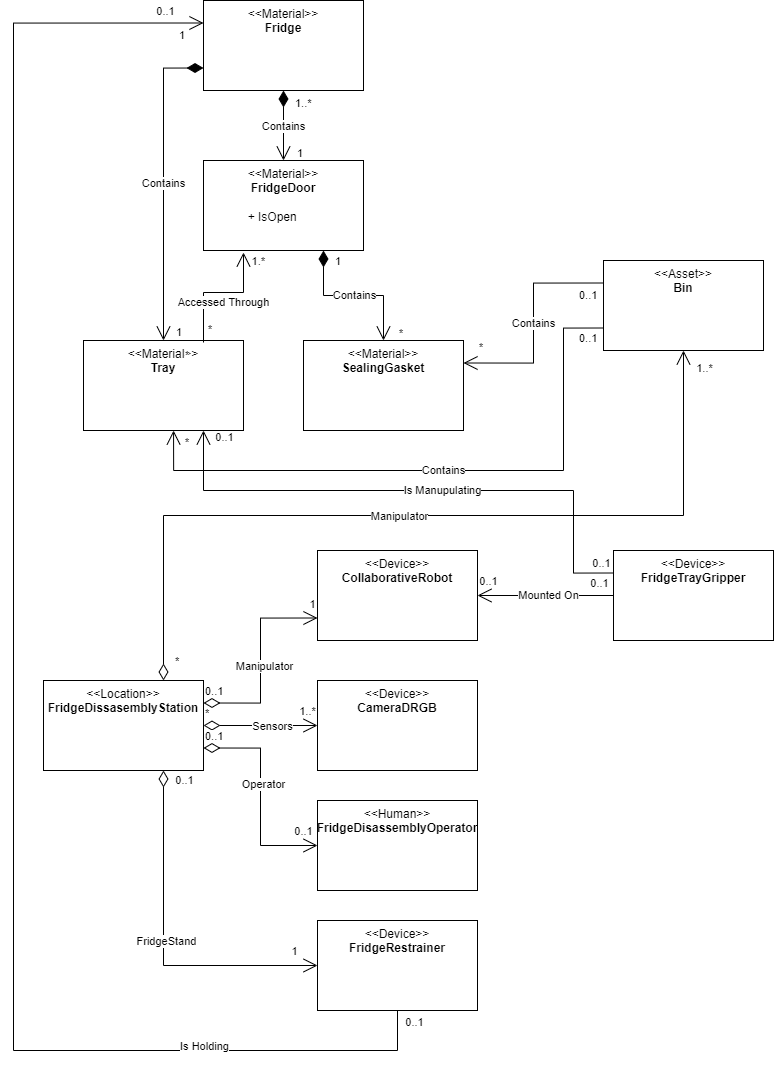

The diagram above was exported from draw.io. Its source (the exported page's mxGraphModel, read from the mxfile embedded in the PNG):
<mxGraphModel dx="453" dy="764" grid="1" gridSize="10" guides="1" tooltips="1" connect="1" arrows="1" fold="1" page="1" pageScale="1" pageWidth="827" pageHeight="1169" background="#FFFFFF" math="0" shadow="0">
  <root>
    <mxCell id="0" />
    <mxCell id="1" parent="0" />
    <mxCell id="g0vxwZhJh4n-zIle9TFg-7" value="" style="group;fillColor=default;strokeColor=default;rounded=0;fontStyle=1;spacingBottom=0;container=0;" parent="1" vertex="1" connectable="0">
      <mxGeometry x="320" y="430" width="160" height="90" as="geometry" />
    </mxCell>
    <mxCell id="g0vxwZhJh4n-zIle9TFg-21" value="0..1" style="endArrow=open;html=1;endSize=12;startArrow=diamondThin;startSize=14;startFill=0;edgeStyle=orthogonalEdgeStyle;align=left;verticalAlign=bottom;rounded=0;exitX=1;exitY=0.25;exitDx=0;exitDy=0;entryX=0;entryY=0.75;entryDx=0;entryDy=0;" parent="1" source="g0vxwZhJh4n-zIle9TFg-19" target="g0vxwZhJh4n-zIle9TFg-11" edge="1">
      <mxGeometry x="-1" y="3" relative="1" as="geometry">
        <mxPoint x="240" y="800" as="sourcePoint" />
        <mxPoint x="400" y="800" as="targetPoint" />
      </mxGeometry>
    </mxCell>
    <mxCell id="g0vxwZhJh4n-zIle9TFg-46" value="Manipulator" style="edgeLabel;html=1;align=center;verticalAlign=middle;resizable=0;points=[];" parent="g0vxwZhJh4n-zIle9TFg-21" vertex="1" connectable="0">
      <mxGeometry x="-0.0579" y="-3" relative="1" as="geometry">
        <mxPoint as="offset" />
      </mxGeometry>
    </mxCell>
    <mxCell id="g0vxwZhJh4n-zIle9TFg-65" value="1" style="edgeLabel;html=1;align=center;verticalAlign=middle;resizable=0;points=[];fontColor=none;" parent="g0vxwZhJh4n-zIle9TFg-21" vertex="1" connectable="0">
      <mxGeometry x="0.839" y="-2" relative="1" as="geometry">
        <mxPoint x="10" y="-16" as="offset" />
      </mxGeometry>
    </mxCell>
    <mxCell id="g0vxwZhJh4n-zIle9TFg-22" value="*" style="endArrow=open;html=1;endSize=12;startArrow=diamondThin;startSize=14;startFill=0;edgeStyle=orthogonalEdgeStyle;align=left;verticalAlign=bottom;rounded=0;exitX=1;exitY=0.5;exitDx=0;exitDy=0;entryX=0;entryY=0.5;entryDx=0;entryDy=0;" parent="1" source="g0vxwZhJh4n-zIle9TFg-19" target="g0vxwZhJh4n-zIle9TFg-15" edge="1">
      <mxGeometry x="-1" y="3" relative="1" as="geometry">
        <mxPoint x="240" y="850" as="sourcePoint" />
        <mxPoint x="400" y="850" as="targetPoint" />
      </mxGeometry>
    </mxCell>
    <mxCell id="g0vxwZhJh4n-zIle9TFg-47" value="Sensors" style="edgeLabel;html=1;align=center;verticalAlign=middle;resizable=0;points=[];" parent="g0vxwZhJh4n-zIle9TFg-22" vertex="1" connectable="0">
      <mxGeometry x="0.2154" relative="1" as="geometry">
        <mxPoint as="offset" />
      </mxGeometry>
    </mxCell>
    <mxCell id="g0vxwZhJh4n-zIle9TFg-67" value="1..*" style="edgeLabel;html=1;align=center;verticalAlign=middle;resizable=0;points=[];fontColor=none;" parent="g0vxwZhJh4n-zIle9TFg-22" vertex="1" connectable="0">
      <mxGeometry x="0.8082" y="3" relative="1" as="geometry">
        <mxPoint y="-12" as="offset" />
      </mxGeometry>
    </mxCell>
    <mxCell id="g0vxwZhJh4n-zIle9TFg-27" value="0..1" style="endArrow=open;html=1;endSize=12;startArrow=diamondThin;startSize=14;startFill=0;edgeStyle=orthogonalEdgeStyle;align=left;verticalAlign=bottom;rounded=0;exitX=0.75;exitY=1;exitDx=0;exitDy=0;entryX=0;entryY=0.5;entryDx=0;entryDy=0;" parent="1" source="g0vxwZhJh4n-zIle9TFg-19" target="g0vxwZhJh4n-zIle9TFg-24" edge="1">
      <mxGeometry x="-1" y="3" relative="1" as="geometry">
        <mxPoint x="230" y="825" as="sourcePoint" />
        <mxPoint x="344" y="825" as="targetPoint" />
      </mxGeometry>
    </mxCell>
    <mxCell id="g0vxwZhJh4n-zIle9TFg-49" value="FridgeStand" style="edgeLabel;html=1;align=center;verticalAlign=middle;resizable=0;points=[];" parent="g0vxwZhJh4n-zIle9TFg-27" vertex="1" connectable="0">
      <mxGeometry x="0.1135" y="2" relative="1" as="geometry">
        <mxPoint y="-24" as="offset" />
      </mxGeometry>
    </mxCell>
    <mxCell id="g0vxwZhJh4n-zIle9TFg-68" value="1" style="edgeLabel;html=1;align=center;verticalAlign=middle;resizable=0;points=[];fontColor=none;" parent="g0vxwZhJh4n-zIle9TFg-27" vertex="1" connectable="0">
      <mxGeometry x="0.8706" y="2" relative="1" as="geometry">
        <mxPoint y="-13" as="offset" />
      </mxGeometry>
    </mxCell>
    <mxCell id="g0vxwZhJh4n-zIle9TFg-92" value="0..1" style="edgeLabel;html=1;align=center;verticalAlign=middle;resizable=0;points=[];fontColor=none;" parent="g0vxwZhJh4n-zIle9TFg-27" vertex="1" connectable="0">
      <mxGeometry x="-0.9083" y="4" relative="1" as="geometry">
        <mxPoint x="16" y="-6" as="offset" />
      </mxGeometry>
    </mxCell>
    <mxCell id="g0vxwZhJh4n-zIle9TFg-29" value="Contains" style="endArrow=open;html=1;endSize=12;startArrow=diamondThin;startSize=14;startFill=1;edgeStyle=orthogonalEdgeStyle;rounded=0;exitX=0;exitY=0.75;exitDx=0;exitDy=0;entryX=0.5;entryY=0;entryDx=0;entryDy=0;" parent="1" source="g0vxwZhJh4n-zIle9TFg-51" target="g0vxwZhJh4n-zIle9TFg-5" edge="1">
      <mxGeometry relative="1" as="geometry">
        <mxPoint x="340" y="540" as="sourcePoint" />
        <mxPoint x="500" y="540" as="targetPoint" />
      </mxGeometry>
    </mxCell>
    <mxCell id="g0vxwZhJh4n-zIle9TFg-30" value="*" style="edgeLabel;resizable=0;html=1;align=left;verticalAlign=top;" parent="g0vxwZhJh4n-zIle9TFg-29" connectable="0" vertex="1">
      <mxGeometry x="-1" relative="1" as="geometry">
        <mxPoint x="10" as="offset" />
      </mxGeometry>
    </mxCell>
    <mxCell id="g0vxwZhJh4n-zIle9TFg-31" value="1" style="edgeLabel;resizable=0;html=1;align=right;verticalAlign=top;" parent="g0vxwZhJh4n-zIle9TFg-29" connectable="0" vertex="1">
      <mxGeometry x="1" relative="1" as="geometry">
        <mxPoint x="19" y="-21" as="offset" />
      </mxGeometry>
    </mxCell>
    <mxCell id="g0vxwZhJh4n-zIle9TFg-33" value="Contains" style="endArrow=open;html=1;endSize=12;startArrow=diamondThin;startSize=14;startFill=1;edgeStyle=orthogonalEdgeStyle;rounded=0;exitX=0.75;exitY=1;exitDx=0;exitDy=0;entryX=0.5;entryY=0;entryDx=0;entryDy=0;" parent="1" source="g0vxwZhJh4n-zIle9TFg-1" target="g0vxwZhJh4n-zIle9TFg-8" edge="1">
      <mxGeometry relative="1" as="geometry">
        <mxPoint x="270" y="350" as="sourcePoint" />
        <mxPoint x="190" y="440" as="targetPoint" />
      </mxGeometry>
    </mxCell>
    <mxCell id="g0vxwZhJh4n-zIle9TFg-34" value="1" style="edgeLabel;resizable=0;html=1;align=left;verticalAlign=top;" parent="g0vxwZhJh4n-zIle9TFg-33" connectable="0" vertex="1">
      <mxGeometry x="-1" relative="1" as="geometry">
        <mxPoint x="10" y="-2" as="offset" />
      </mxGeometry>
    </mxCell>
    <mxCell id="g0vxwZhJh4n-zIle9TFg-35" value="*" style="edgeLabel;resizable=0;html=1;align=right;verticalAlign=top;" parent="g0vxwZhJh4n-zIle9TFg-33" connectable="0" vertex="1">
      <mxGeometry x="1" relative="1" as="geometry">
        <mxPoint x="20" y="-20" as="offset" />
      </mxGeometry>
    </mxCell>
    <mxCell id="g0vxwZhJh4n-zIle9TFg-42" value="Contains" style="endArrow=open;html=1;endSize=12;startArrow=none;startSize=14;startFill=0;edgeStyle=orthogonalEdgeStyle;rounded=0;exitX=0;exitY=0.75;exitDx=0;exitDy=0;entryX=0.567;entryY=1.167;entryDx=0;entryDy=0;entryPerimeter=0;" parent="1" source="g0vxwZhJh4n-zIle9TFg-37" edge="1">
      <mxGeometry x="-0.012" relative="1" as="geometry">
        <mxPoint x="360" y="360" as="sourcePoint" />
        <mxPoint x="190.04999999999995" y="520.01" as="targetPoint" />
        <Array as="points">
          <mxPoint x="580" y="418" />
          <mxPoint x="580" y="560" />
          <mxPoint x="190" y="560" />
        </Array>
        <mxPoint as="offset" />
      </mxGeometry>
    </mxCell>
    <mxCell id="g0vxwZhJh4n-zIle9TFg-43" value="0..1" style="edgeLabel;resizable=0;html=1;align=left;verticalAlign=top;" parent="g0vxwZhJh4n-zIle9TFg-42" connectable="0" vertex="1">
      <mxGeometry x="-1" relative="1" as="geometry">
        <mxPoint x="-26" y="-3" as="offset" />
      </mxGeometry>
    </mxCell>
    <mxCell id="g0vxwZhJh4n-zIle9TFg-44" value="*" style="edgeLabel;resizable=0;html=1;align=right;verticalAlign=top;" parent="g0vxwZhJh4n-zIle9TFg-42" connectable="0" vertex="1">
      <mxGeometry x="1" relative="1" as="geometry">
        <mxPoint x="16" as="offset" />
      </mxGeometry>
    </mxCell>
    <mxCell id="g0vxwZhJh4n-zIle9TFg-39" value="Contains" style="endArrow=open;html=1;endSize=12;startArrow=none;startSize=14;startFill=0;edgeStyle=orthogonalEdgeStyle;rounded=0;exitX=0;exitY=0.25;exitDx=0;exitDy=0;entryX=1;entryY=0.25;entryDx=0;entryDy=0;" parent="1" source="g0vxwZhJh4n-zIle9TFg-37" target="g0vxwZhJh4n-zIle9TFg-8" edge="1">
      <mxGeometry relative="1" as="geometry">
        <mxPoint x="350" y="350" as="sourcePoint" />
        <mxPoint x="410" y="440" as="targetPoint" />
      </mxGeometry>
    </mxCell>
    <mxCell id="g0vxwZhJh4n-zIle9TFg-40" value="0..1" style="edgeLabel;resizable=0;html=1;align=left;verticalAlign=top;" parent="g0vxwZhJh4n-zIle9TFg-39" connectable="0" vertex="1">
      <mxGeometry x="-1" relative="1" as="geometry">
        <mxPoint x="-26" y="-1" as="offset" />
      </mxGeometry>
    </mxCell>
    <mxCell id="g0vxwZhJh4n-zIle9TFg-41" value="*" style="edgeLabel;resizable=0;html=1;align=right;verticalAlign=top;" parent="g0vxwZhJh4n-zIle9TFg-39" connectable="0" vertex="1">
      <mxGeometry x="1" relative="1" as="geometry">
        <mxPoint x="20" y="-29" as="offset" />
      </mxGeometry>
    </mxCell>
    <mxCell id="g0vxwZhJh4n-zIle9TFg-52" value="Contains" style="endArrow=open;html=1;endSize=12;startArrow=diamondThin;startSize=14;startFill=1;edgeStyle=orthogonalEdgeStyle;rounded=0;exitX=0.5;exitY=1;exitDx=0;exitDy=0;" parent="1" source="g0vxwZhJh4n-zIle9TFg-51" edge="1">
      <mxGeometry relative="1" as="geometry">
        <mxPoint x="350" y="350" as="sourcePoint" />
        <mxPoint x="300" y="250" as="targetPoint" />
      </mxGeometry>
    </mxCell>
    <mxCell id="g0vxwZhJh4n-zIle9TFg-53" value="1..*" style="edgeLabel;resizable=0;html=1;align=left;verticalAlign=top;" parent="g0vxwZhJh4n-zIle9TFg-52" connectable="0" vertex="1">
      <mxGeometry x="-1" relative="1" as="geometry">
        <mxPoint x="10" as="offset" />
      </mxGeometry>
    </mxCell>
    <mxCell id="g0vxwZhJh4n-zIle9TFg-54" value="1" style="edgeLabel;resizable=0;html=1;align=right;verticalAlign=top;" parent="g0vxwZhJh4n-zIle9TFg-52" connectable="0" vertex="1">
      <mxGeometry x="1" relative="1" as="geometry">
        <mxPoint x="20" y="-20" as="offset" />
      </mxGeometry>
    </mxCell>
    <mxCell id="g0vxwZhJh4n-zIle9TFg-51" value="&lt;span style=&quot;font-weight: 400;&quot;&gt;&amp;lt;&amp;lt;Material&amp;gt;&amp;gt;&lt;/span&gt;&lt;br&gt;Fridge" style="rounded=0;whiteSpace=wrap;html=1;fontStyle=1;spacingBottom=0;verticalAlign=top;" parent="1" vertex="1">
      <mxGeometry x="220" y="90" width="160" height="90" as="geometry" />
    </mxCell>
    <mxCell id="g0vxwZhJh4n-zIle9TFg-1" value="&lt;span style=&quot;font-weight: 400;&quot;&gt;&amp;lt;&amp;lt;Material&amp;gt;&amp;gt;&lt;/span&gt;&lt;br&gt;FridgeDoor&lt;br&gt;&lt;div style=&quot;text-align: left;&quot;&gt;&lt;span style=&quot;font-weight: normal; background-color: initial;&quot;&gt;&lt;br&gt;&lt;/span&gt;&lt;/div&gt;&lt;div style=&quot;text-align: left;&quot;&gt;&lt;span style=&quot;font-weight: normal; background-color: initial;&quot;&gt;+ IsOpen&lt;/span&gt;&lt;/div&gt;" style="rounded=0;whiteSpace=wrap;html=1;fontStyle=1;spacingBottom=0;verticalAlign=top;" parent="1" vertex="1">
      <mxGeometry x="220" y="250" width="160" height="90" as="geometry" />
    </mxCell>
    <mxCell id="g0vxwZhJh4n-zIle9TFg-5" value="&lt;span style=&quot;font-weight: 400;&quot;&gt;&amp;lt;&amp;lt;Material&amp;gt;&amp;gt;&lt;/span&gt;&lt;br&gt;Tray" style="rounded=0;whiteSpace=wrap;html=1;fontStyle=1;spacingBottom=0;verticalAlign=top;" parent="1" vertex="1">
      <mxGeometry x="100" y="430" width="160" height="90" as="geometry" />
    </mxCell>
    <mxCell id="g0vxwZhJh4n-zIle9TFg-8" value="&lt;span style=&quot;font-weight: normal;&quot;&gt;&amp;lt;&amp;lt;Material&amp;gt;&amp;gt;&lt;/span&gt;&lt;br&gt;SealingGasket" style="rounded=0;whiteSpace=wrap;html=1;fontStyle=1;spacingBottom=0;verticalAlign=top;" parent="1" vertex="1">
      <mxGeometry x="320" y="430" width="160" height="90" as="geometry" />
    </mxCell>
    <mxCell id="g0vxwZhJh4n-zIle9TFg-37" value="&lt;span style=&quot;font-weight: normal;&quot;&gt;&amp;lt;&amp;lt;Asset&amp;gt;&amp;gt;&lt;/span&gt;&lt;br&gt;Bin" style="rounded=0;whiteSpace=wrap;html=1;fontStyle=1;spacingBottom=0;verticalAlign=top;" parent="1" vertex="1">
      <mxGeometry x="620" y="350" width="160" height="90" as="geometry" />
    </mxCell>
    <mxCell id="g0vxwZhJh4n-zIle9TFg-11" value="&lt;span style=&quot;font-weight: normal;&quot;&gt;&amp;lt;&amp;lt;Device&amp;gt;&amp;gt;&lt;/span&gt;&lt;br&gt;CollaborativeRobot" style="rounded=0;whiteSpace=wrap;html=1;fontStyle=1;spacingBottom=0;verticalAlign=top;" parent="1" vertex="1">
      <mxGeometry x="334" y="640" width="160" height="90" as="geometry" />
    </mxCell>
    <mxCell id="g0vxwZhJh4n-zIle9TFg-15" value="&lt;span style=&quot;font-weight: normal;&quot;&gt;&amp;lt;&amp;lt;Device&amp;gt;&amp;gt;&lt;/span&gt;&lt;br&gt;CameraDRGB" style="rounded=0;whiteSpace=wrap;html=1;fontStyle=1;spacingBottom=0;verticalAlign=top;" parent="1" vertex="1">
      <mxGeometry x="334" y="770" width="160" height="90" as="geometry" />
    </mxCell>
    <mxCell id="g0vxwZhJh4n-zIle9TFg-24" value="&lt;span style=&quot;font-weight: normal;&quot;&gt;&amp;lt;&amp;lt;Device&amp;gt;&amp;gt;&lt;br&gt;&lt;/span&gt;FridgeRestrainer" style="rounded=0;whiteSpace=wrap;html=1;fontStyle=1;spacingBottom=0;verticalAlign=top;" parent="1" vertex="1">
      <mxGeometry x="334" y="1010" width="160" height="90" as="geometry" />
    </mxCell>
    <mxCell id="g0vxwZhJh4n-zIle9TFg-19" value="&lt;span style=&quot;font-weight: normal;&quot;&gt;&amp;lt;&amp;lt;Location&amp;gt;&amp;gt;&lt;/span&gt;&lt;br&gt;FridgeDissasemblyStation" style="rounded=0;whiteSpace=wrap;html=1;fontStyle=1;spacingBottom=0;verticalAlign=top;" parent="1" vertex="1">
      <mxGeometry x="60" y="770" width="160" height="90" as="geometry" />
    </mxCell>
    <mxCell id="g0vxwZhJh4n-zIle9TFg-55" value="Accessed Through" style="endArrow=open;html=1;endSize=12;startArrow=none;startSize=14;startFill=0;edgeStyle=orthogonalEdgeStyle;rounded=0;exitX=0.75;exitY=0;exitDx=0;exitDy=0;entryX=0.25;entryY=1;entryDx=0;entryDy=0;" parent="1" edge="1">
      <mxGeometry x="0.0764" y="-10" relative="1" as="geometry">
        <mxPoint x="220" y="432" as="sourcePoint" />
        <mxPoint x="260" y="342" as="targetPoint" />
        <Array as="points">
          <mxPoint x="220" y="382" />
          <mxPoint x="260" y="382" />
        </Array>
        <mxPoint as="offset" />
      </mxGeometry>
    </mxCell>
    <mxCell id="g0vxwZhJh4n-zIle9TFg-56" value="*" style="edgeLabel;resizable=0;html=1;align=left;verticalAlign=top;" parent="g0vxwZhJh4n-zIle9TFg-55" connectable="0" vertex="1">
      <mxGeometry x="-1" relative="1" as="geometry">
        <mxPoint x="-20" as="offset" />
      </mxGeometry>
    </mxCell>
    <mxCell id="g0vxwZhJh4n-zIle9TFg-58" value="*" style="edgeLabel;resizable=0;html=1;align=right;verticalAlign=top;" parent="1" connectable="0" vertex="1">
      <mxGeometry x="228.99973558200827" y="406.0048010612382" as="geometry" />
    </mxCell>
    <mxCell id="g0vxwZhJh4n-zIle9TFg-59" value="1.*" style="edgeLabel;resizable=0;html=1;align=right;verticalAlign=top;" parent="1" connectable="0" vertex="1">
      <mxGeometry x="281.99973558200827" y="338.0048010612382" as="geometry" />
    </mxCell>
    <mxCell id="g0vxwZhJh4n-zIle9TFg-60" value="1" style="edgeLabel;resizable=0;html=1;align=right;verticalAlign=top;" parent="1" connectable="0" vertex="1">
      <mxGeometry x="201.99997178367812" y="112.00136241702342" as="geometry" />
    </mxCell>
    <mxCell id="g0vxwZhJh4n-zIle9TFg-63" value="*" style="endArrow=open;html=1;endSize=12;startArrow=diamondThin;startSize=14;startFill=0;edgeStyle=orthogonalEdgeStyle;align=left;verticalAlign=bottom;rounded=0;exitX=0.75;exitY=0;exitDx=0;exitDy=0;entryX=0.5;entryY=1;entryDx=0;entryDy=0;" parent="1" source="g0vxwZhJh4n-zIle9TFg-19" target="g0vxwZhJh4n-zIle9TFg-37" edge="1">
      <mxGeometry x="-0.9765" y="-10" relative="1" as="geometry">
        <mxPoint x="230" y="802.5" as="sourcePoint" />
        <mxPoint x="344" y="695" as="targetPoint" />
        <mxPoint as="offset" />
      </mxGeometry>
    </mxCell>
    <mxCell id="g0vxwZhJh4n-zIle9TFg-64" value="Manipulator" style="edgeLabel;html=1;align=center;verticalAlign=middle;resizable=0;points=[];" parent="g0vxwZhJh4n-zIle9TFg-63" vertex="1" connectable="0">
      <mxGeometry x="-0.0579" y="-3" relative="1" as="geometry">
        <mxPoint y="-3" as="offset" />
      </mxGeometry>
    </mxCell>
    <mxCell id="g0vxwZhJh4n-zIle9TFg-69" value="1..*" style="edgeLabel;html=1;align=center;verticalAlign=middle;resizable=0;points=[];fontColor=none;" parent="g0vxwZhJh4n-zIle9TFg-63" vertex="1" connectable="0">
      <mxGeometry x="0.9602" relative="1" as="geometry">
        <mxPoint x="20" as="offset" />
      </mxGeometry>
    </mxCell>
    <mxCell id="g0vxwZhJh4n-zIle9TFg-70" value="&lt;span style=&quot;font-weight: normal;&quot;&gt;&amp;lt;&amp;lt;Device&amp;gt;&amp;gt;&lt;/span&gt;&lt;br&gt;FridgeTrayGripper" style="rounded=0;whiteSpace=wrap;html=1;fontStyle=1;spacingBottom=0;verticalAlign=top;" parent="1" vertex="1">
      <mxGeometry x="630" y="640" width="160" height="90" as="geometry" />
    </mxCell>
    <mxCell id="g0vxwZhJh4n-zIle9TFg-75" value="" style="endArrow=open;endFill=1;endSize=12;html=1;rounded=0;fontColor=none;exitX=0;exitY=0.5;exitDx=0;exitDy=0;entryX=1;entryY=0.5;entryDx=0;entryDy=0;" parent="1" source="g0vxwZhJh4n-zIle9TFg-70" target="g0vxwZhJh4n-zIle9TFg-11" edge="1">
      <mxGeometry width="160" relative="1" as="geometry">
        <mxPoint x="540" y="780" as="sourcePoint" />
        <mxPoint x="700" y="780" as="targetPoint" />
      </mxGeometry>
    </mxCell>
    <mxCell id="g0vxwZhJh4n-zIle9TFg-78" value="Mounted On" style="edgeLabel;html=1;align=center;verticalAlign=middle;resizable=0;points=[];fontColor=none;" parent="g0vxwZhJh4n-zIle9TFg-75" vertex="1" connectable="0">
      <mxGeometry x="-0.2287" y="-1" relative="1" as="geometry">
        <mxPoint x="-13" as="offset" />
      </mxGeometry>
    </mxCell>
    <mxCell id="g0vxwZhJh4n-zIle9TFg-79" value="0..1" style="edgeLabel;html=1;align=center;verticalAlign=middle;resizable=0;points=[];fontColor=none;" parent="g0vxwZhJh4n-zIle9TFg-75" vertex="1" connectable="0">
      <mxGeometry x="0.8463" relative="1" as="geometry">
        <mxPoint y="-15" as="offset" />
      </mxGeometry>
    </mxCell>
    <mxCell id="g0vxwZhJh4n-zIle9TFg-81" value="0..1" style="edgeLabel;html=1;align=center;verticalAlign=middle;resizable=0;points=[];fontColor=none;" parent="1" vertex="1" connectable="0">
      <mxGeometry x="514.4827586206895" y="680" as="geometry">
        <mxPoint x="101" y="-8" as="offset" />
      </mxGeometry>
    </mxCell>
    <mxCell id="g0vxwZhJh4n-zIle9TFg-82" value="" style="endArrow=open;endFill=1;endSize=12;html=1;rounded=0;fontColor=none;exitX=0;exitY=0.25;exitDx=0;exitDy=0;entryX=0.75;entryY=1;entryDx=0;entryDy=0;edgeStyle=orthogonalEdgeStyle;" parent="1" source="g0vxwZhJh4n-zIle9TFg-70" target="g0vxwZhJh4n-zIle9TFg-5" edge="1">
      <mxGeometry width="160" relative="1" as="geometry">
        <mxPoint x="639.9999999999998" y="695" as="sourcePoint" />
        <mxPoint x="504" y="695" as="targetPoint" />
        <Array as="points">
          <mxPoint x="590" y="662" />
          <mxPoint x="590" y="580" />
          <mxPoint x="220" y="580" />
        </Array>
      </mxGeometry>
    </mxCell>
    <mxCell id="g0vxwZhJh4n-zIle9TFg-83" value="Is Manupulating" style="edgeLabel;html=1;align=center;verticalAlign=middle;resizable=0;points=[];fontColor=none;" parent="g0vxwZhJh4n-zIle9TFg-82" vertex="1" connectable="0">
      <mxGeometry x="-0.2287" y="-1" relative="1" as="geometry">
        <mxPoint x="-41" as="offset" />
      </mxGeometry>
    </mxCell>
    <mxCell id="g0vxwZhJh4n-zIle9TFg-84" value="0..1" style="edgeLabel;html=1;align=center;verticalAlign=middle;resizable=0;points=[];fontColor=none;" parent="g0vxwZhJh4n-zIle9TFg-82" vertex="1" connectable="0">
      <mxGeometry x="0.8463" relative="1" as="geometry">
        <mxPoint x="20" y="-36" as="offset" />
      </mxGeometry>
    </mxCell>
    <mxCell id="g0vxwZhJh4n-zIle9TFg-85" value="0..1" style="edgeLabel;html=1;align=center;verticalAlign=middle;resizable=0;points=[];fontColor=none;" parent="g0vxwZhJh4n-zIle9TFg-82" vertex="1" connectable="0">
      <mxGeometry x="-0.8074" y="-1" relative="1" as="geometry">
        <mxPoint x="26" y="3" as="offset" />
      </mxGeometry>
    </mxCell>
    <mxCell id="g0vxwZhJh4n-zIle9TFg-87" value="" style="endArrow=open;endFill=1;endSize=12;html=1;rounded=0;fontColor=none;exitX=0.5;exitY=1;exitDx=0;exitDy=0;edgeStyle=orthogonalEdgeStyle;entryX=0;entryY=0.25;entryDx=0;entryDy=0;" parent="1" source="g0vxwZhJh4n-zIle9TFg-24" target="g0vxwZhJh4n-zIle9TFg-51" edge="1">
      <mxGeometry width="160" relative="1" as="geometry">
        <mxPoint x="639.9999999999998" y="695" as="sourcePoint" />
        <mxPoint x="40" y="97.24137931034483" as="targetPoint" />
        <Array as="points">
          <mxPoint x="414" y="1140" />
          <mxPoint x="30" y="1140" />
          <mxPoint x="30" y="113" />
        </Array>
      </mxGeometry>
    </mxCell>
    <mxCell id="g0vxwZhJh4n-zIle9TFg-88" value="Is Holding" style="edgeLabel;html=1;align=center;verticalAlign=middle;resizable=0;points=[];fontColor=none;" parent="g0vxwZhJh4n-zIle9TFg-87" vertex="1" connectable="0">
      <mxGeometry x="-0.2287" y="-1" relative="1" as="geometry">
        <mxPoint x="189" y="204" as="offset" />
      </mxGeometry>
    </mxCell>
    <mxCell id="g0vxwZhJh4n-zIle9TFg-89" value="0..1" style="edgeLabel;html=1;align=center;verticalAlign=middle;resizable=0;points=[];fontColor=none;" parent="g0vxwZhJh4n-zIle9TFg-87" vertex="1" connectable="0">
      <mxGeometry x="0.8463" relative="1" as="geometry">
        <mxPoint x="87" y="-12" as="offset" />
      </mxGeometry>
    </mxCell>
    <mxCell id="g0vxwZhJh4n-zIle9TFg-90" value="0..1" style="edgeLabel;html=1;align=center;verticalAlign=middle;resizable=0;points=[];fontColor=none;" parent="g0vxwZhJh4n-zIle9TFg-87" vertex="1" connectable="0">
      <mxGeometry x="-0.9316" y="-1" relative="1" as="geometry">
        <mxPoint x="32" y="-28" as="offset" />
      </mxGeometry>
    </mxCell>
    <mxCell id="g0vxwZhJh4n-zIle9TFg-91" value="&lt;span style=&quot;font-weight: normal;&quot;&gt;&amp;lt;&amp;lt;Human&amp;gt;&amp;gt;&lt;br&gt;&lt;/span&gt;FridgeDisassemblyOperator" style="rounded=0;whiteSpace=wrap;html=1;fontStyle=1;spacingBottom=0;verticalAlign=top;" parent="1" vertex="1">
      <mxGeometry x="334" y="890" width="160" height="90" as="geometry" />
    </mxCell>
    <mxCell id="g0vxwZhJh4n-zIle9TFg-93" value="0..1" style="endArrow=open;html=1;endSize=12;startArrow=diamondThin;startSize=14;startFill=0;edgeStyle=orthogonalEdgeStyle;align=left;verticalAlign=bottom;rounded=0;exitX=1;exitY=0.75;exitDx=0;exitDy=0;entryX=0;entryY=0.5;entryDx=0;entryDy=0;" parent="1" source="g0vxwZhJh4n-zIle9TFg-19" target="g0vxwZhJh4n-zIle9TFg-91" edge="1">
      <mxGeometry x="-1" y="3" relative="1" as="geometry">
        <mxPoint x="190" y="870" as="sourcePoint" />
        <mxPoint x="344" y="1065" as="targetPoint" />
      </mxGeometry>
    </mxCell>
    <mxCell id="g0vxwZhJh4n-zIle9TFg-94" value="Operator" style="edgeLabel;html=1;align=center;verticalAlign=middle;resizable=0;points=[];" parent="g0vxwZhJh4n-zIle9TFg-93" vertex="1" connectable="0">
      <mxGeometry x="0.1135" y="2" relative="1" as="geometry">
        <mxPoint y="-24" as="offset" />
      </mxGeometry>
    </mxCell>
    <mxCell id="g0vxwZhJh4n-zIle9TFg-95" value="0..1" style="edgeLabel;html=1;align=center;verticalAlign=middle;resizable=0;points=[];fontColor=none;" parent="g0vxwZhJh4n-zIle9TFg-93" vertex="1" connectable="0">
      <mxGeometry x="0.8706" y="2" relative="1" as="geometry">
        <mxPoint y="-13" as="offset" />
      </mxGeometry>
    </mxCell>
  </root>
</mxGraphModel>